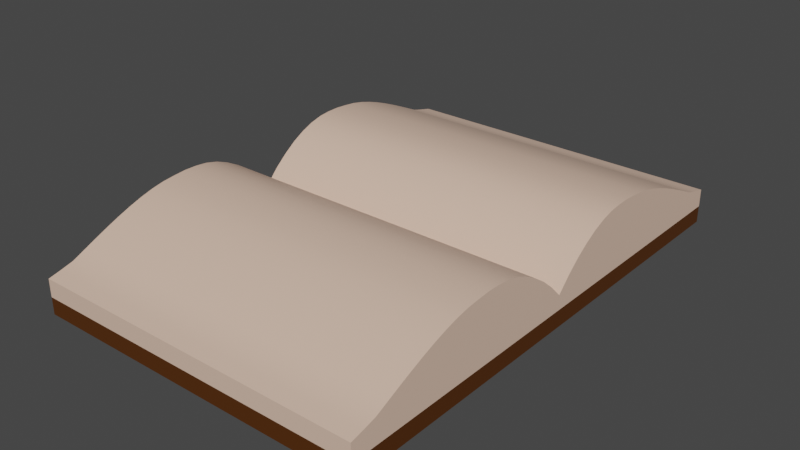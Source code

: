 # Source: cookbook.blend  (saved by Blender 3.6.13; exported with 4.5.12 LTS)
import bpy
from mathutils import Matrix  # noqa: F401  (used for matrix-valued properties, if any)

bpy.ops.wm.read_factory_settings(use_empty=True)
scene = bpy.context.scene
scene.name = 'Scene'

# ---- collections
col_collection = bpy.data.collections.new('Collection'); scene.collection.children.link(col_collection)

# ---- materials (node trees are filled in below, after node groups)
mat_material_002 = bpy.data.materials.new('Material.002')
mat_material_002.use_backface_culling = True
mat_material_002.use_transparent_shadow = False
mat_material_001 = bpy.data.materials.new('Material.001')
mat_material_001.use_backface_culling = True
mat_material_001.use_transparent_shadow = False

# ---- node groups
ng_auto_smooth = bpy.data.node_groups.new('Auto Smooth', 'GeometryNodeTree')
_s = ng_auto_smooth.interface.new_socket(name='Geometry', in_out='OUTPUT', socket_type='NodeSocketGeometry')
_s = ng_auto_smooth.interface.new_socket(name='Geometry', in_out='INPUT', socket_type='NodeSocketGeometry')
_s = ng_auto_smooth.interface.new_socket(name='Angle', in_out='INPUT', socket_type='NodeSocketFloat')
_s.subtype = 'ANGLE'
_s.min_value = 0.0
_s.max_value = 3.142
ng_auto_smooth.is_modifier = True
_N = ng_auto_smooth.nodes; _L = ng_auto_smooth.links
n0 = _N.new('NodeGroupOutput'); n0.name = 'Group Output'; n0.location = (480, -100)
n1 = _N.new('NodeGroupInput'); n1.name = 'Group Input'; n1.location = (-420, -300)
n2 = _N.new('NodeGroupInput'); n2.name = 'Group Input.001'; n2.location = (-60, -100)
n3 = _N.new('GeometryNodeSetShadeSmooth'); n3.name = 'Set Shade Smooth'; n3.location = (120, -100)
n3.domain = 'EDGE'
n4 = _N.new('GeometryNodeSetShadeSmooth'); n4.name = 'Set Shade Smooth.001'; n4.location = (300, -100)
n5 = _N.new('GeometryNodeInputMeshEdgeAngle'); n5.name = 'Edge Angle'; n5.location = (-420, -220)
n6 = _N.new('GeometryNodeInputEdgeSmooth'); n6.name = 'Is Edge Smooth'; n6.location = (-60, -160)
n7 = _N.new('GeometryNodeInputShadeSmooth'); n7.name = 'Is Face Smooth'; n7.location = (-240, -340)
n8 = _N.new('FunctionNodeBooleanMath'); n8.name = 'Boolean Math'; n8.location = (-60, -220)
n9 = _N.new('FunctionNodeCompare'); n9.name = 'Compare'; n9.location = (-240, -180)
n9.operation = 'LESS_EQUAL'
_L.new(n5.outputs[0], n9.inputs[0])
_L.new(n4.outputs[0], n0.inputs[0])
_L.new(n1.outputs[1], n9.inputs[1])
_L.new(n9.outputs[0], n8.inputs[0])
_L.new(n7.outputs[0], n8.inputs[1])
_L.new(n2.outputs[0], n3.inputs[0])
_L.new(n6.outputs[0], n3.inputs[1])
_L.new(n3.outputs[0], n4.inputs[0])
_L.new(n8.outputs[0], n3.inputs[2])
n0.is_active_output = True

# ---- material node trees
mat_material_002.use_nodes = True; mat_material_002.node_tree.nodes.clear()
_N = mat_material_002.node_tree.nodes; _L = mat_material_002.node_tree.links
n0 = _N.new('ShaderNodeBsdfPrincipled'); n0.name = 'Principled BSDF'; n0.location = (10, 300)
n0.distribution = 'GGX'
n0.subsurface_method = 'RANDOM_WALK_SKIN'
n0.inputs[0].default_value = (0.08438, 0.02416, 0.0, 1.0)
n0.inputs[3].default_value = 1.45
n0.inputs[27].default_value = (0.0, 0.0, 0.0, 1.0)
n0.inputs[28].default_value = 1.0
n1 = _N.new('ShaderNodeOutputMaterial'); n1.name = 'Material Output'; n1.location = (300, 300)
_L.new(n0.outputs[0], n1.inputs[0])
n1.is_active_output = True
mat_material_001.use_nodes = True; mat_material_001.node_tree.nodes.clear()
_N = mat_material_001.node_tree.nodes; _L = mat_material_001.node_tree.links
n0 = _N.new('ShaderNodeBsdfPrincipled'); n0.name = 'Principled BSDF'; n0.location = (10, 300)
n0.distribution = 'GGX'
n0.subsurface_method = 'RANDOM_WALK_SKIN'
n0.inputs[0].default_value = (0.7991, 0.552, 0.4233, 1.0)
n0.inputs[3].default_value = 1.45
n0.inputs[27].default_value = (0.0, 0.0, 0.0, 1.0)
n0.inputs[28].default_value = 1.0
n1 = _N.new('ShaderNodeOutputMaterial'); n1.name = 'Material Output'; n1.location = (300, 300)
_L.new(n0.outputs[0], n1.inputs[0])
n1.is_active_output = True

# ---- world
world_world = bpy.data.worlds.new('World'); scene.world = world_world
world_world.use_nodes = True; world_world.node_tree.nodes.clear()
_N = world_world.node_tree.nodes; _L = world_world.node_tree.links
n0 = _N.new('ShaderNodeOutputWorld'); n0.name = 'World Output'; n0.location = (300, 300)
n1 = _N.new('ShaderNodeBackground'); n1.name = 'Background'; n1.location = (10, 300)
n1.inputs[0].default_value = (0.05088, 0.05088, 0.05088, 1.0)
_L.new(n1.outputs[0], n0.inputs[0])
n0.is_active_output = True
world_world.color = (0.05088, 0.05088, 0.05088)
world_world.use_sun_shadow = False
world_world.sun_shadow_jitter_overblur = 0.0

# ---- meshes
me_cube_001 = bpy.data.meshes.new('Cube.001')
me_cube_001.from_pydata([(-1.0, -2.0, -1.0), (-1.0, -2.0, -0.9), (-1.0, 2.0, -1.0), (-1.0, 2.0, -0.9), (1.0, -2.0, -1.0), (1.0, -2.0, -0.9), (1.0, 2.0, -1.0), (1.0, 2.0, -0.9), (-1.0, -2.0, -0.9), (-1.0, -2.0, -0.7949), (1.0, -2.0, -0.9), (1.0, -2.0, -0.7949), (-1.0, 0.0, -0.9), (-1.0, 0.0, -0.8124), (1.0, 0.0, -0.9), (1.0, 0.0, -0.8127), (-1.0, -0.1, -0.9), (-1.0, -0.2, -0.9), (-1.0, -0.3, -0.9), (-1.0, -0.4, -0.9), (-1.0, -0.5, -0.9), (-1.0, -0.6, -0.9), (-1.0, -0.7, -0.9), (-1.0, -0.8, -0.9), (-1.0, -0.9, -0.9), (-1.0, -1.0, -0.9), (-1.0, -1.1, -0.9), (-1.0, -1.2, -0.9), (-1.0, -1.3, -0.9), (-1.0, -1.4, -0.9), (-1.0, -1.5, -0.9), (-1.0, -1.6, -0.9), (-1.0, -1.7, -0.9), (-1.0, -1.8, -0.9), (-1.0, -1.9, -0.9), (1.0, -0.1, -0.736), (1.0, -0.2, -0.6717), (1.0, -0.3, -0.6199), (1.0, -0.4, -0.5783), (1.0, -0.5, -0.5483), (1.0, -0.6, -0.5292), (1.0, -0.7, -0.5216), (1.0, -0.8, -0.5205), (1.0, -0.9, -0.5261), (1.0, -1.0, -0.5341), (1.0, -1.1, -0.5491), (1.0, -1.2, -0.5698), (1.0, -1.3, -0.5951), (1.0, -1.4, -0.6236), (1.0, -1.5, -0.6551), (1.0, -1.6, -0.6883), (1.0, -1.7, -0.7228), (1.0, -1.8, -0.7575), (1.0, -1.9, -0.7773), (-1.0, -1.9, -0.7773), (-1.0, -1.8, -0.7575), (-1.0, -1.7, -0.7227), (-1.0, -1.6, -0.6884), (-1.0, -1.5, -0.655), (-1.0, -1.4, -0.6238), (-1.0, -1.3, -0.5949), (-1.0, -1.2, -0.5699), (-1.0, -1.1, -0.5491), (-1.0, -1.0, -0.5341), (-1.0, -0.9, -0.5261), (-1.0, -0.8, -0.5205), (-1.0, -0.7, -0.5216), (-1.0, -0.6, -0.5292), (-1.0, -0.5, -0.5481), (-1.0, -0.4, -0.5786), (-1.0, -0.3, -0.6194), (-1.0, -0.2, -0.6723), (-1.0, -0.1, -0.7353), (1.0, -1.9, -0.9), (1.0, -1.8, -0.9), (1.0, -1.7, -0.9), (1.0, -1.6, -0.9), (1.0, -1.5, -0.9), (1.0, -1.4, -0.9), (1.0, -1.3, -0.9), (1.0, -1.2, -0.9), (1.0, -1.1, -0.9), (1.0, -1.0, -0.9), (1.0, -0.9, -0.9), (1.0, -0.8, -0.9), (1.0, -0.7, -0.9), (1.0, -0.6, -0.9), (1.0, -0.5, -0.9), (1.0, -0.4, -0.9), (1.0, -0.3, -0.9), (1.0, -0.2, -0.9), (1.0, -0.1, -0.9), (-1.0, 2.0, -0.9), (-1.0, 2.0, -0.7949), (1.0, 2.0, -0.9), (1.0, 2.0, -0.7949), (-1.0, 0.1, -0.9), (-1.0, 0.2, -0.9), (-1.0, 0.3, -0.9), (-1.0, 0.4, -0.9), (-1.0, 0.5, -0.9), (-1.0, 0.6, -0.9), (-1.0, 0.7, -0.9), (-1.0, 0.8, -0.9), (-1.0, 0.9, -0.9), (-1.0, 1.0, -0.9), (-1.0, 1.1, -0.9), (-1.0, 1.2, -0.9), (-1.0, 1.3, -0.9), (-1.0, 1.4, -0.9), (-1.0, 1.5, -0.9), (-1.0, 1.6, -0.9), (-1.0, 1.7, -0.9), (-1.0, 1.8, -0.9), (-1.0, 1.9, -0.9), (1.0, 0.1, -0.736), (1.0, 0.2, -0.6717), (1.0, 0.3, -0.6199), (1.0, 0.4, -0.5783), (1.0, 0.5, -0.5483), (1.0, 0.6, -0.5292), (1.0, 0.7, -0.5216), (1.0, 0.8, -0.5205), (1.0, 0.9, -0.5261), (1.0, 1.0, -0.5341), (1.0, 1.1, -0.5491), (1.0, 1.2, -0.5698), (1.0, 1.3, -0.5951), (1.0, 1.4, -0.6236), (1.0, 1.5, -0.6551), (1.0, 1.6, -0.6883), (1.0, 1.7, -0.7228), (1.0, 1.8, -0.7575), (1.0, 1.9, -0.7773), (-1.0, 1.9, -0.7773), (-1.0, 1.8, -0.7575), (-1.0, 1.7, -0.7227), (-1.0, 1.6, -0.6884), (-1.0, 1.5, -0.655), (-1.0, 1.4, -0.6238), (-1.0, 1.3, -0.5949), (-1.0, 1.2, -0.5699), (-1.0, 1.1, -0.5491), (-1.0, 1.0, -0.5341), (-1.0, 0.9, -0.5261), (-1.0, 0.8, -0.5205), (-1.0, 0.7, -0.5216), (-1.0, 0.6, -0.5292), (-1.0, 0.5, -0.5481), (-1.0, 0.4, -0.5786), (-1.0, 0.3, -0.6194), (-1.0, 0.2, -0.6723), (-1.0, 0.1, -0.7353), (1.0, 1.9, -0.9), (1.0, 1.8, -0.9), (1.0, 1.7, -0.9), (1.0, 1.6, -0.9), (1.0, 1.5, -0.9), (1.0, 1.4, -0.9), (1.0, 1.3, -0.9), (1.0, 1.2, -0.9), (1.0, 1.1, -0.9), (1.0, 1.0, -0.9), (1.0, 0.9, -0.9), (1.0, 0.8, -0.9), (1.0, 0.7, -0.9), (1.0, 0.6, -0.9), (1.0, 0.5, -0.9), (1.0, 0.4, -0.9), (1.0, 0.3, -0.9), (1.0, 0.2, -0.9), (1.0, 0.1, -0.9)], [], [(0, 1, 3, 2), (2, 3, 7, 6), (6, 7, 5, 4), (4, 5, 1, 0), (2, 6, 4, 0), (7, 3, 1, 5), (73, 53, 11, 10), (10, 11, 9, 8), (34, 73, 10, 8), (53, 54, 9, 11), (16, 72, 13, 12), (8, 9, 54, 34), (34, 54, 55, 33), (33, 55, 56, 32), (32, 56, 57, 31), (31, 57, 58, 30), (30, 58, 59, 29), (29, 59, 60, 28), (28, 60, 61, 27), (27, 61, 62, 26), (26, 62, 63, 25), (25, 63, 64, 24), (24, 64, 65, 23), (23, 65, 66, 22), (22, 66, 67, 21), (21, 67, 68, 20), (20, 68, 69, 19), (19, 69, 70, 18), (18, 70, 71, 17), (17, 71, 72, 16), (15, 13, 72, 35), (35, 72, 71, 36), (36, 71, 70, 37), (37, 70, 69, 38), (38, 69, 68, 39), (39, 68, 67, 40), (40, 67, 66, 41), (41, 66, 65, 42), (42, 65, 64, 43), (43, 64, 63, 44), (44, 63, 62, 45), (45, 62, 61, 46), (46, 61, 60, 47), (47, 60, 59, 48), (48, 59, 58, 49), (49, 58, 57, 50), (50, 57, 56, 51), (51, 56, 55, 52), (52, 55, 54, 53), (12, 14, 91, 16), (16, 91, 90, 17), (17, 90, 89, 18), (18, 89, 88, 19), (19, 88, 87, 20), (20, 87, 86, 21), (21, 86, 85, 22), (22, 85, 84, 23), (23, 84, 83, 24), (24, 83, 82, 25), (25, 82, 81, 26), (26, 81, 80, 27), (27, 80, 79, 28), (28, 79, 78, 29), (29, 78, 77, 30), (30, 77, 76, 31), (31, 76, 75, 32), (32, 75, 74, 33), (33, 74, 73, 34), (14, 15, 35, 91), (91, 35, 36, 90), (90, 36, 37, 89), (89, 37, 38, 88), (88, 38, 39, 87), (87, 39, 40, 86), (86, 40, 41, 85), (85, 41, 42, 84), (84, 42, 43, 83), (83, 43, 44, 82), (82, 44, 45, 81), (81, 45, 46, 80), (80, 46, 47, 79), (79, 47, 48, 78), (78, 48, 49, 77), (77, 49, 50, 76), (76, 50, 51, 75), (75, 51, 52, 74), (74, 52, 53, 73), (153, 94, 95, 133), (94, 92, 93, 95), (114, 92, 94, 153), (133, 95, 93, 134), (96, 12, 13, 152), (92, 114, 134, 93), (114, 113, 135, 134), (113, 112, 136, 135), (112, 111, 137, 136), (111, 110, 138, 137), (110, 109, 139, 138), (109, 108, 140, 139), (108, 107, 141, 140), (107, 106, 142, 141), (106, 105, 143, 142), (105, 104, 144, 143), (104, 103, 145, 144), (103, 102, 146, 145), (102, 101, 147, 146), (101, 100, 148, 147), (100, 99, 149, 148), (99, 98, 150, 149), (98, 97, 151, 150), (97, 96, 152, 151), (15, 115, 152, 13), (115, 116, 151, 152), (116, 117, 150, 151), (117, 118, 149, 150), (118, 119, 148, 149), (119, 120, 147, 148), (120, 121, 146, 147), (121, 122, 145, 146), (122, 123, 144, 145), (123, 124, 143, 144), (124, 125, 142, 143), (125, 126, 141, 142), (126, 127, 140, 141), (127, 128, 139, 140), (128, 129, 138, 139), (129, 130, 137, 138), (130, 131, 136, 137), (131, 132, 135, 136), (132, 133, 134, 135), (12, 96, 171, 14), (96, 97, 170, 171), (97, 98, 169, 170), (98, 99, 168, 169), (99, 100, 167, 168), (100, 101, 166, 167), (101, 102, 165, 166), (102, 103, 164, 165), (103, 104, 163, 164), (104, 105, 162, 163), (105, 106, 161, 162), (106, 107, 160, 161), (107, 108, 159, 160), (108, 109, 158, 159), (109, 110, 157, 158), (110, 111, 156, 157), (111, 112, 155, 156), (112, 113, 154, 155), (113, 114, 153, 154), (14, 171, 115, 15), (171, 170, 116, 115), (170, 169, 117, 116), (169, 168, 118, 117), (168, 167, 119, 118), (167, 166, 120, 119), (166, 165, 121, 120), (165, 164, 122, 121), (164, 163, 123, 122), (163, 162, 124, 123), (162, 161, 125, 124), (161, 160, 126, 125), (160, 159, 127, 126), (159, 158, 128, 127), (158, 157, 129, 128), (157, 156, 130, 129), (156, 155, 131, 130), (155, 154, 132, 131), (154, 153, 133, 132)])
me_cube_001.polygons.foreach_set('use_smooth', [True] * 168)
me_cube_001.polygons.foreach_set('material_index', [0, 0, 0, 0, 0, 0, 1, 1, 1, 1, 1, 1, 1, 1, 1, 1, 1, 1, 1, 1, 1, 1, 1, 1, 1, 1, 1, 1, 1, 1, 1, 1, 1, 1, 1, 1, 1, 1, 1, 1, 1, 1, 1, 1, 1, 1, 1, 1, 1, 1, 1, 1, 1, 1, 1, 1, 1, 1, 1, 1, 1, 1, 1, 1, 1, 1, 1, 1, 1, 1, 1, 1, 1, 1, 1, 1, 1, 1, 1, 1, 1, 1, 1, 1, 1, 1, 1, 1, 1, 1, 1, 1, 1, 1, 1, 1, 1, 1, 1, 1, 1, 1, 1, 1, 1, 1, 1, 1, 1, 1, 1, 1, 1, 1, 1, 1, 1, 1, 1, 1, 1, 1, 1, 1, 1, 1, 1, 1, 1, 1, 1, 1, 1, 1, 1, 1, 1, 1, 1, 1, 1, 1, 1, 1, 1, 1, 1, 1, 1, 1, 1, 1, 1, 1, 1, 1, 1, 1, 1, 1, 1, 1, 1, 1, 1, 1, 1, 1])
_uv = me_cube_001.uv_layers.new(name='UVMap')
_uv.uv.foreach_set('vector', [0.375, 0.0, 0.625, 0.0, 0.625, 0.25, 0.375, 0.25, 0.375, 0.25, 0.625, 0.25, 0.625, 0.5, 0.375, 0.5, 0.375, 0.5, 0.625, 0.5, 0.625, 0.75, 0.375, 0.75, 0.375, 0.75, 0.625, 0.75, 0.625, 1.0, 0.375, 1.0, 0.125, 0.5, 0.375, 0.5, 0.375, 0.75, 0.125, 0.75, 0.625, 0.5, 0.875, 0.5, 0.875, 0.75, 0.625, 0.75, 0.375, 0.7437, 0.625, 0.7437, 0.625, 0.75, 0.375, 0.75, 0.375, 0.75, 0.625, 0.75, 0.625, 1.0, 0.375, 1.0, 0.125, 0.7437, 0.375, 0.7437, 0.375, 0.75, 0.125, 0.75, 0.625, 0.7437, 0.875, 0.7437, 0.875, 0.75, 0.625, 0.75, 0.375, 0.1187, 0.625, 0.1187, 0.625, 0.125, 0.375, 0.125, 0.375, 0.0, 0.625, 0.0, 0.625, 0.00625, 0.375, 0.00625, 0.375, 0.00625, 0.625, 0.00625, 0.625, 0.0125, 0.375, 0.0125, 0.375, 0.0125, 0.625, 0.0125, 0.625, 0.01875, 0.375, 0.01875, 0.375, 0.01875, 0.625, 0.01875, 0.625, 0.025, 0.375, 0.025, 0.375, 0.025, 0.625, 0.025, 0.625, 0.03125, 0.375, 0.03125, 0.375, 0.03125, 0.625, 0.03125, 0.625, 0.0375, 0.375, 0.0375, 0.375, 0.0375, 0.625, 0.0375, 0.625, 0.04375, 0.375, 0.04375, 0.375, 0.04375, 0.625, 0.04375, 0.625, 0.05, 0.375, 0.05, 0.375, 0.05, 0.625, 0.05, 0.625, 0.05625, 0.375, 0.05625, 0.375, 0.05625, 0.625, 0.05625, 0.625, 0.0625, 0.375, 0.0625, 0.375, 0.0625, 0.625, 0.0625, 0.625, 0.06875, 0.375, 0.06875, 0.375, 0.06875, 0.625, 0.06875, 0.625, 0.075, 0.375, 0.075, 0.375, 0.075, 0.625, 0.075, 0.625, 0.08125, 0.375, 0.08125, 0.375, 0.08125, 0.625, 0.08125, 0.625, 0.0875, 0.375, 0.0875, 0.375, 0.0875, 0.625, 0.0875, 0.625, 0.09375, 0.375, 0.09375, 0.375, 0.09375, 0.625, 0.09375, 0.625, 0.1, 0.375, 0.1, 0.375, 0.1, 0.625, 0.1, 0.625, 0.1063, 0.375, 0.1063, 0.375, 0.1063, 0.625, 0.1063, 0.625, 0.1125, 0.375, 0.1125, 0.375, 0.1125, 0.625, 0.1125, 0.625, 0.1187, 0.375, 0.1187, 0.625, 0.625, 0.875, 0.625, 0.875, 0.6313, 0.625, 0.6313, 0.625, 0.6313, 0.875, 0.6313, 0.875, 0.6375, 0.625, 0.6375, 0.625, 0.6375, 0.875, 0.6375, 0.875, 0.6438, 0.625, 0.6438, 0.625, 0.6438, 0.875, 0.6438, 0.875, 0.65, 0.625, 0.65, 0.625, 0.65, 0.875, 0.65, 0.875, 0.6562, 0.625, 0.6563, 0.625, 0.6563, 0.875, 0.6562, 0.875, 0.6625, 0.625, 0.6625, 0.625, 0.6625, 0.875, 0.6625, 0.875, 0.6687, 0.625, 0.6688, 0.625, 0.6688, 0.875, 0.6687, 0.875, 0.675, 0.625, 0.675, 0.625, 0.675, 0.875, 0.675, 0.875, 0.6812, 0.625, 0.6813, 0.625, 0.6813, 0.875, 0.6812, 0.875, 0.6875, 0.625, 0.6875, 0.625, 0.6875, 0.875, 0.6875, 0.875, 0.6937, 0.625, 0.6937, 0.625, 0.6937, 0.875, 0.6937, 0.875, 0.7, 0.625, 0.7, 0.625, 0.7, 0.875, 0.7, 0.875, 0.7062, 0.625, 0.7062, 0.625, 0.7062, 0.875, 0.7062, 0.875, 0.7125, 0.625, 0.7125, 0.625, 0.7125, 0.875, 0.7125, 0.875, 0.7187, 0.625, 0.7187, 0.625, 0.7187, 0.875, 0.7187, 0.875, 0.725, 0.625, 0.725, 0.625, 0.725, 0.875, 0.725, 0.875, 0.7312, 0.625, 0.7313, 0.625, 0.7313, 0.875, 0.7312, 0.875, 0.7375, 0.625, 0.7375, 0.625, 0.7375, 0.875, 0.7375, 0.875, 0.7437, 0.625, 0.7437, 0.125, 0.625, 0.375, 0.625, 0.375, 0.6313, 0.125, 0.6313, 0.125, 0.6313, 0.375, 0.6313, 0.375, 0.6375, 0.125, 0.6375, 0.125, 0.6375, 0.375, 0.6375, 0.375, 0.6438, 0.125, 0.6438, 0.125, 0.6438, 0.375, 0.6438, 0.375, 0.65, 0.125, 0.65, 0.125, 0.65, 0.375, 0.65, 0.375, 0.6562, 0.125, 0.6563, 0.125, 0.6563, 0.375, 0.6562, 0.375, 0.6625, 0.125, 0.6625, 0.125, 0.6625, 0.375, 0.6625, 0.375, 0.6687, 0.125, 0.6688, 0.125, 0.6688, 0.375, 0.6687, 0.375, 0.675, 0.125, 0.675, 0.125, 0.675, 0.375, 0.675, 0.375, 0.6812, 0.125, 0.6813, 0.125, 0.6813, 0.375, 0.6812, 0.375, 0.6875, 0.125, 0.6875, 0.125, 0.6875, 0.375, 0.6875, 0.375, 0.6937, 0.125, 0.6937, 0.125, 0.6937, 0.375, 0.6937, 0.375, 0.7, 0.125, 0.7, 0.125, 0.7, 0.375, 0.7, 0.375, 0.7062, 0.125, 0.7062, 0.125, 0.7062, 0.375, 0.7062, 0.375, 0.7125, 0.125, 0.7125, 0.125, 0.7125, 0.375, 0.7125, 0.375, 0.7187, 0.125, 0.7187, 0.125, 0.7187, 0.375, 0.7187, 0.375, 0.725, 0.125, 0.725, 0.125, 0.725, 0.375, 0.725, 0.375, 0.7312, 0.125, 0.7313, 0.125, 0.7313, 0.375, 0.7312, 0.375, 0.7375, 0.125, 0.7375, 0.125, 0.7375, 0.375, 0.7375, 0.375, 0.7437, 0.125, 0.7437, 0.375, 0.625, 0.625, 0.625, 0.625, 0.6313, 0.375, 0.6313, 0.375, 0.6313, 0.625, 0.6313, 0.625, 0.6375, 0.375, 0.6375, 0.375, 0.6375, 0.625, 0.6375, 0.625, 0.6438, 0.375, 0.6438, 0.375, 0.6438, 0.625, 0.6438, 0.625, 0.65, 0.375, 0.65, 0.375, 0.65, 0.625, 0.65, 0.625, 0.6563, 0.375, 0.6562, 0.375, 0.6562, 0.625, 0.6563, 0.625, 0.6625, 0.375, 0.6625, 0.375, 0.6625, 0.625, 0.6625, 0.625, 0.6688, 0.375, 0.6687, 0.375, 0.6687, 0.625, 0.6688, 0.625, 0.675, 0.375, 0.675, 0.375, 0.675, 0.625, 0.675, 0.625, 0.6813, 0.375, 0.6812, 0.375, 0.6812, 0.625, 0.6813, 0.625, 0.6875, 0.375, 0.6875, 0.375, 0.6875, 0.625, 0.6875, 0.625, 0.6937, 0.375, 0.6937, 0.375, 0.6937, 0.625, 0.6937, 0.625, 0.7, 0.375, 0.7, 0.375, 0.7, 0.625, 0.7, 0.625, 0.7062, 0.375, 0.7062, 0.375, 0.7062, 0.625, 0.7062, 0.625, 0.7125, 0.375, 0.7125, 0.375, 0.7125, 0.625, 0.7125, 0.625, 0.7187, 0.375, 0.7187, 0.375, 0.7187, 0.625, 0.7187, 0.625, 0.725, 0.375, 0.725, 0.375, 0.725, 0.625, 0.725, 0.625, 0.7313, 0.375, 0.7312, 0.375, 0.7312, 0.625, 0.7313, 0.625, 0.7375, 0.375, 0.7375, 0.375, 0.7375, 0.625, 0.7375, 0.625, 0.7437, 0.375, 0.7437, 0.375, 0.7437, 0.375, 0.75, 0.625, 0.75, 0.625, 0.7437, 0.375, 0.75, 0.375, 1.0, 0.625, 1.0, 0.625, 0.75, 0.125, 0.7437, 0.125, 0.75, 0.375, 0.75, 0.375, 0.7437, 0.625, 0.7437, 0.625, 0.75, 0.875, 0.75, 0.875, 0.7437, 0.375, 0.1187, 0.375, 0.125, 0.625, 0.125, 0.625, 0.1187, 0.375, 0.0, 0.375, 0.00625, 0.625, 0.00625, 0.625, 0.0, 0.375, 0.00625, 0.375, 0.0125, 0.625, 0.0125, 0.625, 0.00625, 0.375, 0.0125, 0.375, 0.01875, 0.625, 0.01875, 0.625, 0.0125, 0.375, 0.01875, 0.375, 0.025, 0.625, 0.025, 0.625, 0.01875, 0.375, 0.025, 0.375, 0.03125, 0.625, 0.03125, 0.625, 0.025, 0.375, 0.03125, 0.375, 0.0375, 0.625, 0.0375, 0.625, 0.03125, 0.375, 0.0375, 0.375, 0.04375, 0.625, 0.04375, 0.625, 0.0375, 0.375, 0.04375, 0.375, 0.05, 0.625, 0.05, 0.625, 0.04375, 0.375, 0.05, 0.375, 0.05625, 0.625, 0.05625, 0.625, 0.05, 0.375, 0.05625, 0.375, 0.0625, 0.625, 0.0625, 0.625, 0.05625, 0.375, 0.0625, 0.375, 0.06875, 0.625, 0.06875, 0.625, 0.0625, 0.375, 0.06875, 0.375, 0.075, 0.625, 0.075, 0.625, 0.06875, 0.375, 0.075, 0.375, 0.08125, 0.625, 0.08125, 0.625, 0.075, 0.375, 0.08125, 0.375, 0.0875, 0.625, 0.0875, 0.625, 0.08125, 0.375, 0.0875, 0.375, 0.09375, 0.625, 0.09375, 0.625, 0.0875, 0.375, 0.09375, 0.375, 0.1, 0.625, 0.1, 0.625, 0.09375, 0.375, 0.1, 0.375, 0.1063, 0.625, 0.1063, 0.625, 0.1, 0.375, 0.1063, 0.375, 0.1125, 0.625, 0.1125, 0.625, 0.1063, 0.375, 0.1125, 0.375, 0.1187, 0.625, 0.1187, 0.625, 0.1125, 0.625, 0.625, 0.625, 0.6313, 0.875, 0.6313, 0.875, 0.625, 0.625, 0.6313, 0.625, 0.6375, 0.875, 0.6375, 0.875, 0.6313, 0.625, 0.6375, 0.625, 0.6438, 0.875, 0.6438, 0.875, 0.6375, 0.625, 0.6438, 0.625, 0.65, 0.875, 0.65, 0.875, 0.6438, 0.625, 0.65, 0.625, 0.6563, 0.875, 0.6562, 0.875, 0.65, 0.625, 0.6563, 0.625, 0.6625, 0.875, 0.6625, 0.875, 0.6562, 0.625, 0.6625, 0.625, 0.6688, 0.875, 0.6687, 0.875, 0.6625, 0.625, 0.6688, 0.625, 0.675, 0.875, 0.675, 0.875, 0.6687, 0.625, 0.675, 0.625, 0.6813, 0.875, 0.6812, 0.875, 0.675, 0.625, 0.6813, 0.625, 0.6875, 0.875, 0.6875, 0.875, 0.6812, 0.625, 0.6875, 0.625, 0.6937, 0.875, 0.6937, 0.875, 0.6875, 0.625, 0.6937, 0.625, 0.7, 0.875, 0.7, 0.875, 0.6937, 0.625, 0.7, 0.625, 0.7062, 0.875, 0.7062, 0.875, 0.7, 0.625, 0.7062, 0.625, 0.7125, 0.875, 0.7125, 0.875, 0.7062, 0.625, 0.7125, 0.625, 0.7187, 0.875, 0.7187, 0.875, 0.7125, 0.625, 0.7187, 0.625, 0.725, 0.875, 0.725, 0.875, 0.7187, 0.625, 0.725, 0.625, 0.7313, 0.875, 0.7312, 0.875, 0.725, 0.625, 0.7313, 0.625, 0.7375, 0.875, 0.7375, 0.875, 0.7312, 0.625, 0.7375, 0.625, 0.7437, 0.875, 0.7437, 0.875, 0.7375, 0.125, 0.625, 0.125, 0.6313, 0.375, 0.6313, 0.375, 0.625, 0.125, 0.6313, 0.125, 0.6375, 0.375, 0.6375, 0.375, 0.6313, 0.125, 0.6375, 0.125, 0.6438, 0.375, 0.6438, 0.375, 0.6375, 0.125, 0.6438, 0.125, 0.65, 0.375, 0.65, 0.375, 0.6438, 0.125, 0.65, 0.125, 0.6563, 0.375, 0.6562, 0.375, 0.65, 0.125, 0.6563, 0.125, 0.6625, 0.375, 0.6625, 0.375, 0.6562, 0.125, 0.6625, 0.125, 0.6688, 0.375, 0.6687, 0.375, 0.6625, 0.125, 0.6688, 0.125, 0.675, 0.375, 0.675, 0.375, 0.6687, 0.125, 0.675, 0.125, 0.6813, 0.375, 0.6812, 0.375, 0.675, 0.125, 0.6813, 0.125, 0.6875, 0.375, 0.6875, 0.375, 0.6812, 0.125, 0.6875, 0.125, 0.6937, 0.375, 0.6937, 0.375, 0.6875, 0.125, 0.6937, 0.125, 0.7, 0.375, 0.7, 0.375, 0.6937, 0.125, 0.7, 0.125, 0.7062, 0.375, 0.7062, 0.375, 0.7, 0.125, 0.7062, 0.125, 0.7125, 0.375, 0.7125, 0.375, 0.7062, 0.125, 0.7125, 0.125, 0.7187, 0.375, 0.7187, 0.375, 0.7125, 0.125, 0.7187, 0.125, 0.725, 0.375, 0.725, 0.375, 0.7187, 0.125, 0.725, 0.125, 0.7313, 0.375, 0.7312, 0.375, 0.725, 0.125, 0.7313, 0.125, 0.7375, 0.375, 0.7375, 0.375, 0.7312, 0.125, 0.7375, 0.125, 0.7437, 0.375, 0.7437, 0.375, 0.7375, 0.375, 0.625, 0.375, 0.6313, 0.625, 0.6313, 0.625, 0.625, 0.375, 0.6313, 0.375, 0.6375, 0.625, 0.6375, 0.625, 0.6313, 0.375, 0.6375, 0.375, 0.6438, 0.625, 0.6438, 0.625, 0.6375, 0.375, 0.6438, 0.375, 0.65, 0.625, 0.65, 0.625, 0.6438, 0.375, 0.65, 0.375, 0.6562, 0.625, 0.6563, 0.625, 0.65, 0.375, 0.6562, 0.375, 0.6625, 0.625, 0.6625, 0.625, 0.6563, 0.375, 0.6625, 0.375, 0.6687, 0.625, 0.6688, 0.625, 0.6625, 0.375, 0.6687, 0.375, 0.675, 0.625, 0.675, 0.625, 0.6688, 0.375, 0.675, 0.375, 0.6812, 0.625, 0.6813, 0.625, 0.675, 0.375, 0.6812, 0.375, 0.6875, 0.625, 0.6875, 0.625, 0.6813, 0.375, 0.6875, 0.375, 0.6937, 0.625, 0.6937, 0.625, 0.6875, 0.375, 0.6937, 0.375, 0.7, 0.625, 0.7, 0.625, 0.6937, 0.375, 0.7, 0.375, 0.7062, 0.625, 0.7062, 0.625, 0.7, 0.375, 0.7062, 0.375, 0.7125, 0.625, 0.7125, 0.625, 0.7062, 0.375, 0.7125, 0.375, 0.7187, 0.625, 0.7187, 0.625, 0.7125, 0.375, 0.7187, 0.375, 0.725, 0.625, 0.725, 0.625, 0.7187, 0.375, 0.725, 0.375, 0.7312, 0.625, 0.7313, 0.625, 0.725, 0.375, 0.7312, 0.375, 0.7375, 0.625, 0.7375, 0.625, 0.7313, 0.375, 0.7375, 0.375, 0.7437, 0.625, 0.7437, 0.625, 0.7375])
me_cube_001.materials.append(mat_material_002)
me_cube_001.materials.append(mat_material_001)
me_cube_001.update()

# ---- objects
ob_cookbook__col = bpy.data.objects.new('Cookbook -col', me_cube_001)
ob_spot = bpy.data.objects.new('Spot', None)

# ---- transforms, parenting, visibility, modifiers, constraints
ob_cookbook__col.location = (0.0, 0.0, 1.0)
ob_cookbook__col.scale = (1.0, 0.75, 1.0)
_m = ob_cookbook__col.modifiers.new('Auto Smooth', 'NODES')
_m.node_group = ng_auto_smooth
_gi = [s.identifier for s in ng_auto_smooth.interface.items_tree if s.item_type == 'SOCKET' and s.in_out == 'INPUT']
_m[_gi[1]] = 0.5236  # Angle
ob_spot.location = (0.0, 0.0, 0.5)

# ---- collection membership
col_collection.objects.link(ob_cookbook__col)
col_collection.objects.link(ob_spot)

# ---- scene / render settings (as saved in the file)
scene.frame_start = 1; scene.frame_end = 250; scene.frame_set(1)
scene.render.engine = 'BLENDER_EEVEE_NEXT'
scene.cycles.sampling_pattern = 'TABULATED_SOBOL'
scene.view_settings.view_transform = 'Filmic'
bpy.context.view_layer.update()

# ---- added for rendering (the .blend has no active camera and no usable light): camera, sun
cam_auto = bpy.data.cameras.new('AutoCamera')
cam_auto.lens = 50.0
cam_auto.sensor_width = 36.0
cam_auto.clip_end = 1000.0
ob_auto_camera = bpy.data.objects.new('AutoCamera', cam_auto)
scene.collection.objects.link(ob_auto_camera)
ob_auto_camera.location = (3.36532, -4.03838, 2.93202)
ob_auto_camera.rotation_euler = (1.09748, -7.21219e-08, 0.694738)
scene.camera = ob_auto_camera
light_auto_sun = bpy.data.lights.new('AutoSun', 'SUN')
light_auto_sun.energy = 3.0
light_auto_sun.angle = 0.0523599
ob_auto_sun = bpy.data.objects.new('AutoSun', light_auto_sun)
scene.collection.objects.link(ob_auto_sun)
ob_auto_sun.rotation_euler = (0.872665, 0.174533, 0.523599)
bpy.context.view_layer.update()
